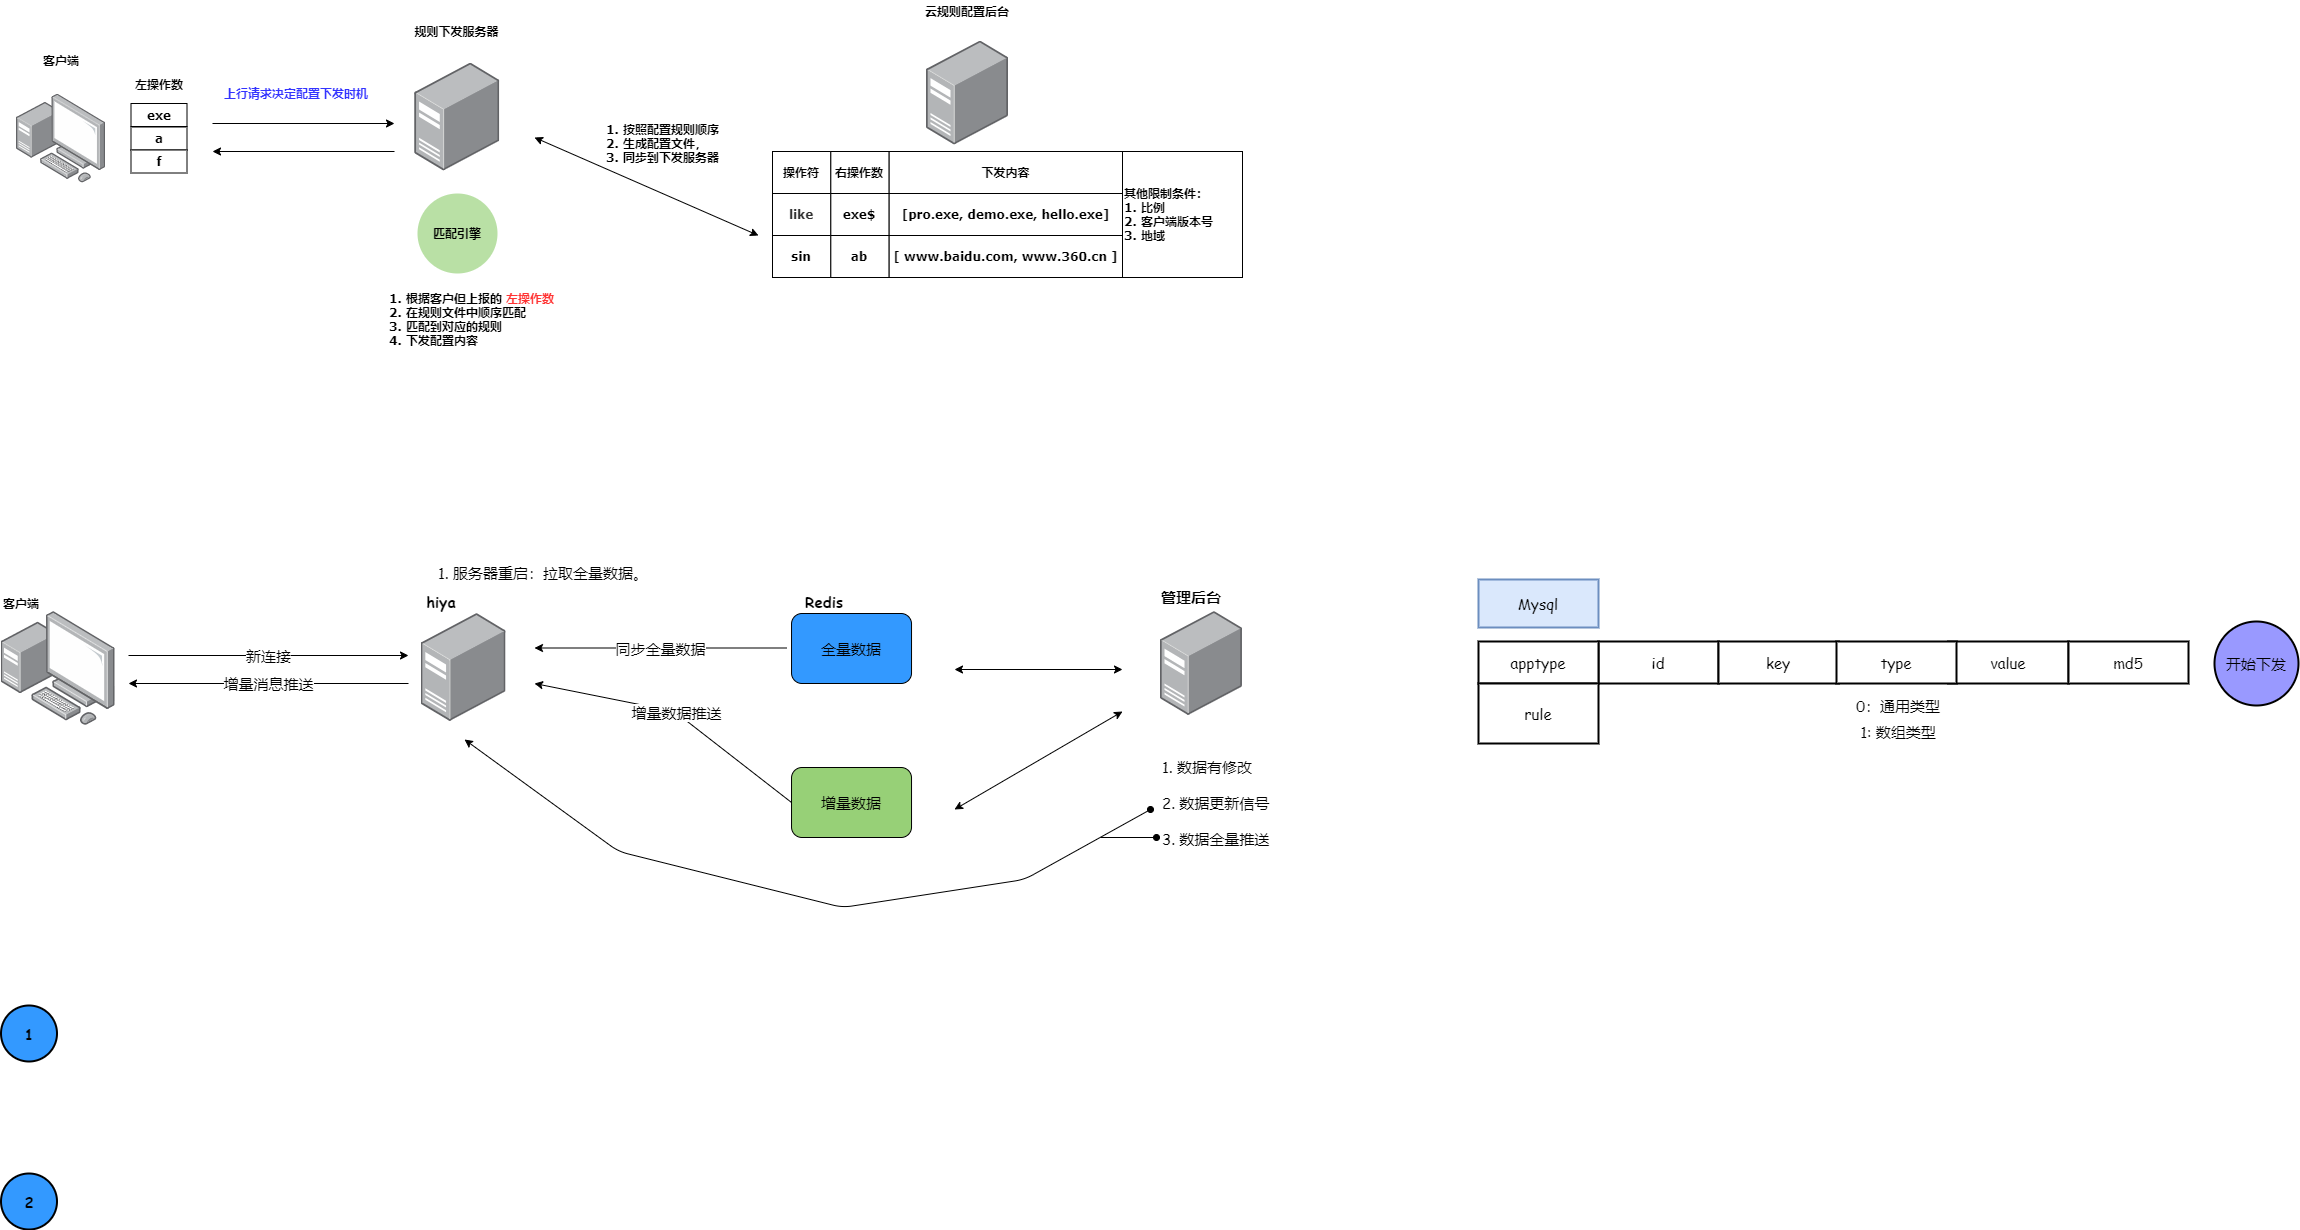

The diagram above was exported from draw.io. Its source (the exported page's mxGraphModel, read from the mxfile embedded in the PNG):
<mxGraphModel dx="2035" dy="866" grid="1" gridSize="14" guides="1" tooltips="1" connect="1" arrows="1" fold="1" page="0" pageScale="1" pageWidth="827" pageHeight="1169" math="0" shadow="0">
  <root>
    <mxCell id="0" />
    <mxCell id="1" parent="0" />
    <mxCell id="7LmoT7cvTvr7VzmyvrsS-6" value="" style="points=[];aspect=fixed;html=1;align=center;shadow=0;dashed=0;image;image=img/lib/allied_telesis/computer_and_terminals/Personal_Computer_with_Server.svg;fontFamily=Verdana;fontStyle=1" parent="1" vertex="1">
      <mxGeometry x="-42" y="376.5" width="89" height="89" as="geometry" />
    </mxCell>
    <mxCell id="7LmoT7cvTvr7VzmyvrsS-7" value="" style="points=[];aspect=fixed;html=1;align=center;shadow=0;dashed=0;image;image=img/lib/allied_telesis/computer_and_terminals/Server_Desktop.svg;fontFamily=Verdana;fontStyle=1" parent="1" vertex="1">
      <mxGeometry x="356.27" y="345.5" width="84.81" height="107.5" as="geometry" />
    </mxCell>
    <mxCell id="7LmoT7cvTvr7VzmyvrsS-8" value="" style="points=[];aspect=fixed;html=1;align=center;shadow=0;dashed=0;image;image=img/lib/allied_telesis/computer_and_terminals/Server_Desktop.svg;fontFamily=Verdana;fontStyle=1" parent="1" vertex="1">
      <mxGeometry x="868" y="323.5" width="82.05" height="104" as="geometry" />
    </mxCell>
    <mxCell id="7LmoT7cvTvr7VzmyvrsS-9" value="客户端" style="text;html=1;strokeColor=none;fillColor=none;align=center;verticalAlign=middle;whiteSpace=wrap;rounded=0;fontFamily=Verdana;fontStyle=1" parent="1" vertex="1">
      <mxGeometry x="-17.5" y="333" width="40" height="20" as="geometry" />
    </mxCell>
    <mxCell id="7LmoT7cvTvr7VzmyvrsS-10" value="左操作数" style="text;html=1;strokeColor=none;fillColor=none;align=center;verticalAlign=middle;whiteSpace=wrap;rounded=0;fontFamily=Verdana;fontStyle=1" parent="1" vertex="1">
      <mxGeometry x="61.5" y="356.5" width="78" height="20" as="geometry" />
    </mxCell>
    <mxCell id="7LmoT7cvTvr7VzmyvrsS-11" value="exe" style="rounded=0;whiteSpace=wrap;html=1;fontFamily=Verdana;fontStyle=1" parent="1" vertex="1">
      <mxGeometry x="72.5" y="386" width="56" height="23" as="geometry" />
    </mxCell>
    <mxCell id="7LmoT7cvTvr7VzmyvrsS-12" value="规则下发服务器" style="text;html=1;strokeColor=none;fillColor=none;align=center;verticalAlign=middle;whiteSpace=wrap;rounded=0;fontFamily=Verdana;fontStyle=1" parent="1" vertex="1">
      <mxGeometry x="350" y="303.5" width="97.36" height="20" as="geometry" />
    </mxCell>
    <mxCell id="7LmoT7cvTvr7VzmyvrsS-13" value="云规则配置后台" style="text;html=1;strokeColor=none;fillColor=none;align=center;verticalAlign=middle;whiteSpace=wrap;rounded=0;fontFamily=Verdana;fontStyle=1" parent="1" vertex="1">
      <mxGeometry x="853.03" y="283.5" width="112" height="20" as="geometry" />
    </mxCell>
    <mxCell id="7LmoT7cvTvr7VzmyvrsS-21" value="" style="group;fontFamily=Verdana;fontStyle=1" parent="1" vertex="1" connectable="0">
      <mxGeometry x="714" y="434" width="350" height="42" as="geometry" />
    </mxCell>
    <mxCell id="7LmoT7cvTvr7VzmyvrsS-18" value="操作符" style="rounded=0;whiteSpace=wrap;html=1;fontFamily=Verdana;fontStyle=1" parent="7LmoT7cvTvr7VzmyvrsS-21" vertex="1">
      <mxGeometry width="58.333333333333336" height="42" as="geometry" />
    </mxCell>
    <mxCell id="7LmoT7cvTvr7VzmyvrsS-19" value="右操作数" style="rounded=0;whiteSpace=wrap;html=1;fontFamily=Verdana;fontStyle=1" parent="7LmoT7cvTvr7VzmyvrsS-21" vertex="1">
      <mxGeometry x="58.333333333333336" width="58.333333333333336" height="42" as="geometry" />
    </mxCell>
    <mxCell id="7LmoT7cvTvr7VzmyvrsS-20" value="下发内容" style="rounded=0;whiteSpace=wrap;html=1;fontFamily=Verdana;fontStyle=1" parent="7LmoT7cvTvr7VzmyvrsS-21" vertex="1">
      <mxGeometry x="116.66666666666667" width="233.33333333333334" height="42" as="geometry" />
    </mxCell>
    <mxCell id="7LmoT7cvTvr7VzmyvrsS-22" value="" style="group;fontFamily=Verdana;fontStyle=1" parent="1" vertex="1" connectable="0">
      <mxGeometry x="714" y="476" width="350" height="42" as="geometry" />
    </mxCell>
    <mxCell id="7LmoT7cvTvr7VzmyvrsS-23" value="&lt;span style=&quot;color: rgb(51 , 51 , 51) ; font-family: &amp;quot;tahoma&amp;quot; , &amp;quot;helvetica&amp;quot; , &amp;quot;arial&amp;quot; , &amp;quot;simsun&amp;quot; , , &amp;quot;stxihei&amp;quot; , , &amp;quot;microsoft yahei&amp;quot; , , &amp;quot;heiti&amp;quot; , , sans-serif ; font-size: 11.2px ; text-align: left&quot;&gt;like&lt;/span&gt;" style="rounded=0;whiteSpace=wrap;html=1;fontFamily=Verdana;fontStyle=1" parent="7LmoT7cvTvr7VzmyvrsS-22" vertex="1">
      <mxGeometry width="58.333333333333336" height="42" as="geometry" />
    </mxCell>
    <mxCell id="7LmoT7cvTvr7VzmyvrsS-24" value="exe$" style="rounded=0;whiteSpace=wrap;html=1;fontFamily=Verdana;fontStyle=1" parent="7LmoT7cvTvr7VzmyvrsS-22" vertex="1">
      <mxGeometry x="58.333333333333336" width="58.333333333333336" height="42" as="geometry" />
    </mxCell>
    <mxCell id="7LmoT7cvTvr7VzmyvrsS-25" value="[pro.exe, demo.exe, hello.exe]" style="rounded=0;whiteSpace=wrap;html=1;fontFamily=Verdana;fontStyle=1" parent="7LmoT7cvTvr7VzmyvrsS-22" vertex="1">
      <mxGeometry x="116.66666666666667" width="233.33333333333334" height="42" as="geometry" />
    </mxCell>
    <mxCell id="7LmoT7cvTvr7VzmyvrsS-26" value="" style="group;fontFamily=Verdana;fontStyle=1" parent="1" vertex="1" connectable="0">
      <mxGeometry x="714" y="518" width="350" height="42" as="geometry" />
    </mxCell>
    <mxCell id="7LmoT7cvTvr7VzmyvrsS-27" value="sin" style="rounded=0;whiteSpace=wrap;html=1;fontFamily=Verdana;fontStyle=1" parent="7LmoT7cvTvr7VzmyvrsS-26" vertex="1">
      <mxGeometry width="58.333333333333336" height="42" as="geometry" />
    </mxCell>
    <mxCell id="7LmoT7cvTvr7VzmyvrsS-28" value="ab" style="rounded=0;whiteSpace=wrap;html=1;fontFamily=Verdana;fontStyle=1" parent="7LmoT7cvTvr7VzmyvrsS-26" vertex="1">
      <mxGeometry x="58.333333333333336" width="58.333333333333336" height="42" as="geometry" />
    </mxCell>
    <mxCell id="7LmoT7cvTvr7VzmyvrsS-29" value="[ www.baidu.com, www.360.cn ]" style="rounded=0;whiteSpace=wrap;html=1;fontFamily=Verdana;fontStyle=1" parent="7LmoT7cvTvr7VzmyvrsS-26" vertex="1">
      <mxGeometry x="116.66666666666667" width="233.33333333333334" height="42" as="geometry" />
    </mxCell>
    <mxCell id="7LmoT7cvTvr7VzmyvrsS-30" value="" style="endArrow=classic;startArrow=classic;html=1;fontFamily=Verdana;fontStyle=1" parent="1" edge="1">
      <mxGeometry width="50" height="50" relative="1" as="geometry">
        <mxPoint x="476" y="420" as="sourcePoint" />
        <mxPoint x="700" y="518" as="targetPoint" />
      </mxGeometry>
    </mxCell>
    <mxCell id="7LmoT7cvTvr7VzmyvrsS-31" value="1. 按照配置规则顺序&lt;br&gt;2. 生成配置文件，&lt;br&gt;3. 同步到下发服务器" style="text;html=1;strokeColor=none;fillColor=none;align=left;verticalAlign=middle;whiteSpace=wrap;rounded=0;fontFamily=Verdana;fontStyle=1" parent="1" vertex="1">
      <mxGeometry x="546" y="376.5" width="182" height="98" as="geometry" />
    </mxCell>
    <mxCell id="7LmoT7cvTvr7VzmyvrsS-32" value="a" style="rounded=0;whiteSpace=wrap;html=1;fontFamily=Verdana;fontStyle=1" parent="1" vertex="1">
      <mxGeometry x="72.5" y="409.5" width="56" height="23" as="geometry" />
    </mxCell>
    <mxCell id="7LmoT7cvTvr7VzmyvrsS-33" value="f" style="rounded=0;whiteSpace=wrap;html=1;fontFamily=Verdana;fontStyle=1" parent="1" vertex="1">
      <mxGeometry x="72.5" y="432.5" width="56" height="23" as="geometry" />
    </mxCell>
    <mxCell id="7LmoT7cvTvr7VzmyvrsS-34" value="" style="endArrow=classic;html=1;fontFamily=Verdana;fontStyle=1" parent="1" edge="1">
      <mxGeometry width="50" height="50" relative="1" as="geometry">
        <mxPoint x="154" y="406" as="sourcePoint" />
        <mxPoint x="336" y="406" as="targetPoint" />
      </mxGeometry>
    </mxCell>
    <mxCell id="7LmoT7cvTvr7VzmyvrsS-36" value="" style="endArrow=classic;html=1;fontFamily=Verdana;fontStyle=1" parent="1" edge="1">
      <mxGeometry width="50" height="50" relative="1" as="geometry">
        <mxPoint x="336" y="434" as="sourcePoint" />
        <mxPoint x="154" y="434" as="targetPoint" />
      </mxGeometry>
    </mxCell>
    <mxCell id="7LmoT7cvTvr7VzmyvrsS-38" value="1. 根据客户但上报的 &lt;font color=&quot;#ff3333&quot;&gt;左操作数&lt;/font&gt;&lt;br&gt;2. 在规则文件中顺序匹配&lt;br&gt;3. 匹配到对应的规则&lt;br&gt;4. 下发配置内容" style="text;html=1;strokeColor=none;fillColor=none;align=left;verticalAlign=middle;whiteSpace=wrap;rounded=0;fontFamily=Verdana;fontStyle=1" parent="1" vertex="1">
      <mxGeometry x="328.68" y="560" width="189.32" height="84" as="geometry" />
    </mxCell>
    <mxCell id="7LmoT7cvTvr7VzmyvrsS-39" value="其他限制条件：&lt;br&gt;1. 比例&lt;br&gt;2. 客户端版本号&lt;br&gt;3. 地域" style="rounded=0;whiteSpace=wrap;html=1;fontFamily=Verdana;fontStyle=1;align=left;" parent="1" vertex="1">
      <mxGeometry x="1064" y="434" width="120" height="126" as="geometry" />
    </mxCell>
    <mxCell id="7LmoT7cvTvr7VzmyvrsS-44" value="" style="ellipse;whiteSpace=wrap;html=1;aspect=fixed;fontFamily=Verdana;align=left;fillColor=#B9E0A5;strokeColor=none;" parent="1" vertex="1">
      <mxGeometry x="359" y="476" width="80" height="80" as="geometry" />
    </mxCell>
    <mxCell id="7LmoT7cvTvr7VzmyvrsS-41" value="匹配引擎" style="text;html=1;strokeColor=none;fillColor=none;align=center;verticalAlign=middle;whiteSpace=wrap;rounded=0;fontFamily=Verdana;fontStyle=1" parent="1" vertex="1">
      <mxGeometry x="356.68" y="506" width="84" height="20" as="geometry" />
    </mxCell>
    <mxCell id="7LmoT7cvTvr7VzmyvrsS-45" value="上行请求决定配置下发时机" style="text;html=1;strokeColor=none;fillColor=none;align=center;verticalAlign=middle;whiteSpace=wrap;rounded=0;fontFamily=Verdana;fontColor=#3333FF;fontStyle=1" parent="1" vertex="1">
      <mxGeometry x="139.5" y="365.5" width="196" height="20" as="geometry" />
    </mxCell>
    <mxCell id="83Sa5ch-13rp2FrxcJW0-8" value="" style="points=[];aspect=fixed;html=1;align=center;shadow=0;dashed=0;image;image=img/lib/allied_telesis/computer_and_terminals/Personal_Computer_with_Server.svg;fontFamily=Verdana;fontStyle=1" vertex="1" parent="1">
      <mxGeometry x="-57.5" y="894" width="114" height="114" as="geometry" />
    </mxCell>
    <mxCell id="83Sa5ch-13rp2FrxcJW0-11" value="客户端" style="text;html=1;strokeColor=none;fillColor=none;align=center;verticalAlign=middle;whiteSpace=wrap;rounded=0;fontFamily=Verdana;fontStyle=1" vertex="1" parent="1">
      <mxGeometry x="-57.5" y="876" width="40" height="20" as="geometry" />
    </mxCell>
    <mxCell id="83Sa5ch-13rp2FrxcJW0-12" value="" style="points=[];aspect=fixed;html=1;align=center;shadow=0;dashed=0;image;image=img/lib/allied_telesis/computer_and_terminals/Server_Desktop.svg;fontFamily=Verdana;fontStyle=1" vertex="1" parent="1">
      <mxGeometry x="362.55" y="896" width="84.81" height="107.5" as="geometry" />
    </mxCell>
    <mxCell id="83Sa5ch-13rp2FrxcJW0-13" value="hiya" style="text;html=1;strokeColor=none;fillColor=none;align=center;verticalAlign=middle;whiteSpace=wrap;rounded=0;labelBackgroundColor=none;fontFamily=Comic Sans MS;fontSize=15;fontStyle=1" vertex="1" parent="1">
      <mxGeometry x="362.54999999999995" y="874" width="40" height="20" as="geometry" />
    </mxCell>
    <mxCell id="83Sa5ch-13rp2FrxcJW0-15" value="全量数据" style="rounded=1;whiteSpace=wrap;html=1;labelBackgroundColor=none;fontFamily=Comic Sans MS;fontSize=15;fillColor=#3399FF;" vertex="1" parent="1">
      <mxGeometry x="733.03" y="896" width="120" height="70" as="geometry" />
    </mxCell>
    <mxCell id="83Sa5ch-13rp2FrxcJW0-16" value="增量数据" style="rounded=1;whiteSpace=wrap;html=1;labelBackgroundColor=none;fontFamily=Comic Sans MS;fontSize=15;fillColor=#97D077;" vertex="1" parent="1">
      <mxGeometry x="733.03" y="1050" width="120" height="70" as="geometry" />
    </mxCell>
    <mxCell id="83Sa5ch-13rp2FrxcJW0-18" value="新连接" style="endArrow=classic;html=1;fontFamily=Comic Sans MS;fontSize=15;" edge="1" parent="1">
      <mxGeometry width="50" height="50" relative="1" as="geometry">
        <mxPoint x="70" y="938" as="sourcePoint" />
        <mxPoint x="350" y="938" as="targetPoint" />
      </mxGeometry>
    </mxCell>
    <mxCell id="83Sa5ch-13rp2FrxcJW0-19" value="同步全量数据" style="endArrow=classic;html=1;fontFamily=Comic Sans MS;fontSize=15;" edge="1" parent="1">
      <mxGeometry width="50" height="50" relative="1" as="geometry">
        <mxPoint x="728" y="930.5" as="sourcePoint" />
        <mxPoint x="476" y="930.5" as="targetPoint" />
      </mxGeometry>
    </mxCell>
    <mxCell id="83Sa5ch-13rp2FrxcJW0-20" value="" style="points=[];aspect=fixed;html=1;align=center;shadow=0;dashed=0;image;image=img/lib/allied_telesis/computer_and_terminals/Server_Desktop.svg;fontFamily=Verdana;fontStyle=1" vertex="1" parent="1">
      <mxGeometry x="1101.95" y="894" width="82.05" height="104" as="geometry" />
    </mxCell>
    <mxCell id="83Sa5ch-13rp2FrxcJW0-21" value="管理后台" style="text;html=1;strokeColor=none;fillColor=none;align=center;verticalAlign=middle;whiteSpace=wrap;rounded=0;labelBackgroundColor=none;fontFamily=Comic Sans MS;fontSize=15;fontStyle=1" vertex="1" parent="1">
      <mxGeometry x="1092" y="868.5" width="82.05" height="20" as="geometry" />
    </mxCell>
    <mxCell id="83Sa5ch-13rp2FrxcJW0-22" value="" style="endArrow=classic;startArrow=classic;html=1;fontFamily=Comic Sans MS;fontSize=15;" edge="1" parent="1">
      <mxGeometry width="50" height="50" relative="1" as="geometry">
        <mxPoint x="896" y="952" as="sourcePoint" />
        <mxPoint x="1064" y="952" as="targetPoint" />
      </mxGeometry>
    </mxCell>
    <mxCell id="83Sa5ch-13rp2FrxcJW0-23" value="1. 数据有修改&lt;br&gt;&lt;br&gt;2. 数据更新信号&lt;br&gt;&lt;br&gt;3. 数据全量推送" style="text;html=1;strokeColor=none;fillColor=none;align=left;verticalAlign=middle;whiteSpace=wrap;rounded=0;labelBackgroundColor=none;fontFamily=Comic Sans MS;fontSize=15;" vertex="1" parent="1">
      <mxGeometry x="1101.95" y="1031" width="196" height="108" as="geometry" />
    </mxCell>
    <mxCell id="83Sa5ch-13rp2FrxcJW0-24" value="1. 服务器重启：拉取全量数据。&lt;br&gt;" style="text;html=1;strokeColor=none;fillColor=none;align=left;verticalAlign=middle;whiteSpace=wrap;rounded=0;labelBackgroundColor=none;fontFamily=Comic Sans MS;fontSize=15;" vertex="1" parent="1">
      <mxGeometry x="378" y="836" width="215" height="38" as="geometry" />
    </mxCell>
    <mxCell id="83Sa5ch-13rp2FrxcJW0-25" value="Redis" style="text;html=1;strokeColor=none;fillColor=none;align=center;verticalAlign=middle;whiteSpace=wrap;rounded=0;labelBackgroundColor=none;fontFamily=Comic Sans MS;fontSize=15;fontStyle=1" vertex="1" parent="1">
      <mxGeometry x="733.03" y="874" width="66" height="20" as="geometry" />
    </mxCell>
    <mxCell id="83Sa5ch-13rp2FrxcJW0-26" value="1" style="ellipse;whiteSpace=wrap;html=1;aspect=fixed;labelBackgroundColor=none;fontFamily=Comic Sans MS;fontSize=15;fillColor=#3399FF;align=center;fontStyle=1;strokeWidth=2;" vertex="1" parent="1">
      <mxGeometry x="-57.5" y="1288" width="56" height="56" as="geometry" />
    </mxCell>
    <mxCell id="83Sa5ch-13rp2FrxcJW0-27" value="2" style="ellipse;whiteSpace=wrap;html=1;aspect=fixed;labelBackgroundColor=none;fontFamily=Comic Sans MS;fontSize=15;fillColor=#3399FF;align=center;fontStyle=1;strokeWidth=2;" vertex="1" parent="1">
      <mxGeometry x="-57.5" y="1456" width="56" height="56" as="geometry" />
    </mxCell>
    <mxCell id="83Sa5ch-13rp2FrxcJW0-28" value="" style="endArrow=classic;startArrow=classic;html=1;fontFamily=Comic Sans MS;fontSize=15;" edge="1" parent="1">
      <mxGeometry width="50" height="50" relative="1" as="geometry">
        <mxPoint x="896" y="1092" as="sourcePoint" />
        <mxPoint x="1064" y="994" as="targetPoint" />
      </mxGeometry>
    </mxCell>
    <mxCell id="83Sa5ch-13rp2FrxcJW0-29" value="增量数据推送" style="endArrow=classic;html=1;fontFamily=Comic Sans MS;fontSize=15;exitX=0;exitY=0.5;exitDx=0;exitDy=0;" edge="1" parent="1" source="83Sa5ch-13rp2FrxcJW0-16">
      <mxGeometry width="50" height="50" relative="1" as="geometry">
        <mxPoint x="770" y="998" as="sourcePoint" />
        <mxPoint x="476" y="966" as="targetPoint" />
        <Array as="points">
          <mxPoint x="616" y="994" />
        </Array>
      </mxGeometry>
    </mxCell>
    <mxCell id="83Sa5ch-13rp2FrxcJW0-30" value="增量消息推送" style="endArrow=classic;html=1;fontFamily=Comic Sans MS;fontSize=15;" edge="1" parent="1">
      <mxGeometry width="50" height="50" relative="1" as="geometry">
        <mxPoint x="350" y="966" as="sourcePoint" />
        <mxPoint x="70" y="966" as="targetPoint" />
      </mxGeometry>
    </mxCell>
    <mxCell id="83Sa5ch-13rp2FrxcJW0-33" value="" style="endArrow=oval;startArrow=classic;html=1;fontFamily=Comic Sans MS;fontSize=15;endFill=1;" edge="1" parent="1">
      <mxGeometry width="50" height="50" relative="1" as="geometry">
        <mxPoint x="406" y="1022" as="sourcePoint" />
        <mxPoint x="1092" y="1092" as="targetPoint" />
        <Array as="points">
          <mxPoint x="560" y="1134" />
          <mxPoint x="784" y="1190" />
          <mxPoint x="966" y="1162" />
        </Array>
      </mxGeometry>
    </mxCell>
    <mxCell id="83Sa5ch-13rp2FrxcJW0-34" value="" style="endArrow=oval;html=1;fontFamily=Comic Sans MS;fontSize=15;endFill=1;" edge="1" parent="1">
      <mxGeometry width="50" height="50" relative="1" as="geometry">
        <mxPoint x="1042" y="1120" as="sourcePoint" />
        <mxPoint x="1098" y="1120" as="targetPoint" />
      </mxGeometry>
    </mxCell>
    <mxCell id="83Sa5ch-13rp2FrxcJW0-36" value="Mysql" style="rounded=0;whiteSpace=wrap;html=1;labelBackgroundColor=none;fontFamily=Comic Sans MS;fontSize=15;strokeWidth=2;align=center;fillColor=#dae8fc;strokeColor=#6c8ebf;" vertex="1" parent="1">
      <mxGeometry x="1420" y="862" width="120" height="48" as="geometry" />
    </mxCell>
    <mxCell id="83Sa5ch-13rp2FrxcJW0-37" value="id" style="rounded=0;whiteSpace=wrap;html=1;labelBackgroundColor=none;fontFamily=Comic Sans MS;fontSize=15;strokeWidth=2;align=center;fillColor=#FFFFFF;" vertex="1" parent="1">
      <mxGeometry x="1540" y="924" width="120" height="42" as="geometry" />
    </mxCell>
    <mxCell id="83Sa5ch-13rp2FrxcJW0-38" value="key" style="rounded=0;whiteSpace=wrap;html=1;labelBackgroundColor=none;fontFamily=Comic Sans MS;fontSize=15;strokeWidth=2;align=center;fillColor=#FFFFFF;" vertex="1" parent="1">
      <mxGeometry x="1660" y="924" width="120" height="42" as="geometry" />
    </mxCell>
    <mxCell id="83Sa5ch-13rp2FrxcJW0-39" value="value" style="rounded=0;whiteSpace=wrap;html=1;labelBackgroundColor=none;fontFamily=Comic Sans MS;fontSize=15;strokeWidth=2;align=center;fillColor=#FFFFFF;" vertex="1" parent="1">
      <mxGeometry x="1890" y="924" width="120" height="42" as="geometry" />
    </mxCell>
    <mxCell id="83Sa5ch-13rp2FrxcJW0-40" value="type" style="rounded=0;whiteSpace=wrap;html=1;labelBackgroundColor=none;fontFamily=Comic Sans MS;fontSize=15;strokeWidth=2;align=center;fillColor=#FFFFFF;" vertex="1" parent="1">
      <mxGeometry x="1778" y="924" width="120" height="42" as="geometry" />
    </mxCell>
    <mxCell id="83Sa5ch-13rp2FrxcJW0-41" value="0：通用类型" style="text;html=1;strokeColor=none;fillColor=none;align=center;verticalAlign=middle;whiteSpace=wrap;rounded=0;labelBackgroundColor=none;fontFamily=Comic Sans MS;fontSize=15;" vertex="1" parent="1">
      <mxGeometry x="1790" y="978" width="100" height="20" as="geometry" />
    </mxCell>
    <mxCell id="83Sa5ch-13rp2FrxcJW0-42" value="1: 数组类型" style="text;html=1;strokeColor=none;fillColor=none;align=center;verticalAlign=middle;whiteSpace=wrap;rounded=0;labelBackgroundColor=none;fontFamily=Comic Sans MS;fontSize=15;" vertex="1" parent="1">
      <mxGeometry x="1790" y="1003.5" width="100" height="20" as="geometry" />
    </mxCell>
    <mxCell id="83Sa5ch-13rp2FrxcJW0-43" value="md5" style="rounded=0;whiteSpace=wrap;html=1;labelBackgroundColor=none;fontFamily=Comic Sans MS;fontSize=15;strokeWidth=2;align=center;fillColor=#FFFFFF;" vertex="1" parent="1">
      <mxGeometry x="2010" y="924" width="120" height="42" as="geometry" />
    </mxCell>
    <mxCell id="83Sa5ch-13rp2FrxcJW0-44" value="apptype" style="rounded=0;whiteSpace=wrap;html=1;labelBackgroundColor=none;fontFamily=Comic Sans MS;fontSize=15;strokeWidth=2;fillColor=#FFFFFF;align=center;" vertex="1" parent="1">
      <mxGeometry x="1420" y="924" width="120" height="42" as="geometry" />
    </mxCell>
    <mxCell id="83Sa5ch-13rp2FrxcJW0-46" value="开始下发" style="ellipse;whiteSpace=wrap;html=1;aspect=fixed;labelBackgroundColor=none;fontFamily=Comic Sans MS;fontSize=15;strokeWidth=2;align=center;fillColor=#9999FF;" vertex="1" parent="1">
      <mxGeometry x="2156" y="904" width="84" height="84" as="geometry" />
    </mxCell>
    <mxCell id="83Sa5ch-13rp2FrxcJW0-47" value="rule" style="rounded=0;whiteSpace=wrap;html=1;labelBackgroundColor=none;fontFamily=Comic Sans MS;fontSize=15;strokeWidth=2;fillColor=#FFFFFF;align=center;" vertex="1" parent="1">
      <mxGeometry x="1420" y="966" width="120" height="60" as="geometry" />
    </mxCell>
  </root>
</mxGraphModel>